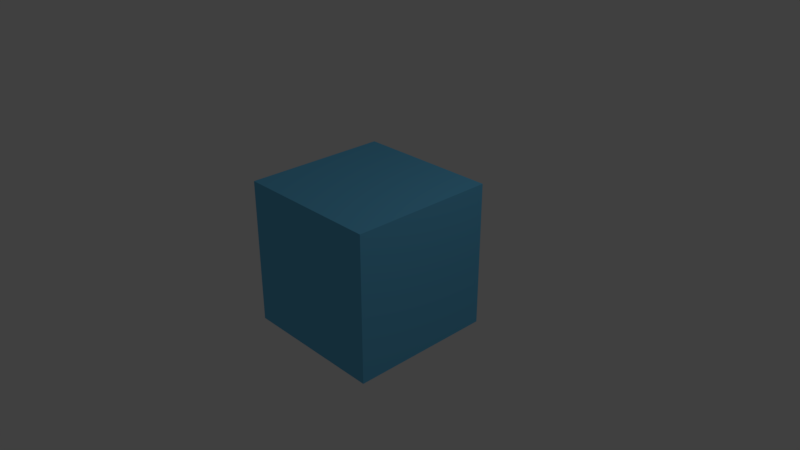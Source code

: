 # Source: block_1.blend  (saved by Blender 2.78.0; exported with 4.5.12 LTS)
import bpy
from mathutils import Matrix  # noqa: F401  (used for matrix-valued properties, if any)

bpy.ops.wm.read_factory_settings(use_empty=True)
scene = bpy.context.scene
scene.name = 'Scene'

# ---- collections
col_collection_1 = bpy.data.collections.new('Collection 1'); scene.collection.children.link(col_collection_1)

# ---- materials (node trees are filled in below, after node groups)
mat_material = bpy.data.materials.new('Material')
mat_material.alpha_threshold = 0.0
mat_material.use_transparent_shadow = False
mat_material.diffuse_color = (0.1368, 0.5094, 0.8, 1.0)
mat_material.roughness = 0.5
mat_material.line_color = (0.0, 0.0, 0.0, 1.0)

# ---- material node trees

# ---- world
world_world = bpy.data.worlds.new('World'); scene.world = world_world
world_world.color = (0.05088, 0.05088, 0.05088)
world_world.use_sun_shadow = False
world_world.sun_shadow_jitter_overblur = 0.0
world_world.cycles.sampling_method = 'MANUAL'

# ---- cameras
cam_camera = bpy.data.cameras.new('Camera')
cam_camera.clip_end = 100.0
cam_camera.lens = 35.0
cam_camera.sensor_width = 32.0
cam_camera.sensor_height = 18.0
cam_camera.ortho_scale = 7.314
cam_camera.dof.focus_distance = 0.0
cam_camera.dof.aperture_fstop = 128.0

# ---- lights
light_lamp = bpy.data.lights.new('Lamp', 'POINT')
light_lamp.transmission_factor = 0.0
light_lamp.cutoff_distance = 30.0
light_lamp.energy = 100.0
light_lamp.shadow_buffer_clip_start = 1.001
light_lamp.shadow_soft_size = 0.1
light_lamp.shadow_maximum_resolution = 0.006
light_lamp.use_absolute_resolution = True

# ---- meshes
me_cube = bpy.data.meshes.new('Cube')
me_cube.from_pydata([(1.0, 1.0, -1.0), (1.0, -1.0, -1.0), (-1.0, -1.0, -1.0), (-1.0, 1.0, -1.0), (1.0, 1.0, 1.0), (1.0, -1.0, 1.0), (-1.0, -1.0, 1.0), (-1.0, 1.0, 1.0)], [], [(0, 1, 2, 3), (4, 7, 6, 5), (0, 4, 5, 1), (1, 5, 6, 2), (2, 6, 7, 3), (4, 0, 3, 7)])
me_cube.materials.append(mat_material)
me_cube.use_remesh_preserve_volume = False
me_cube.use_remesh_preserve_attributes = False
me_cube.use_mirror_vertex_groups = False
me_cube.update()

# ---- objects
ob_cube = bpy.data.objects.new('Cube', me_cube)
ob_lamp = bpy.data.objects.new('Lamp', light_lamp)
ob_camera = bpy.data.objects.new('Camera', cam_camera)

# ---- transforms, parenting, visibility, modifiers, constraints
ob_cube.location = (0.0, 0.0, 0.0)
ob_cube.lock_rotations_4d = False
ob_cube.empty_display_type = 'ARROWS'
ob_cube.lineart.crease_threshold = 0.0
ob_lamp.location = (4.076, 1.005, 5.904)
ob_lamp.rotation_euler = (0.6503, 0.05522, 1.866)
ob_lamp.lock_rotations_4d = False
ob_lamp.empty_display_type = 'ARROWS'
ob_lamp.color = (0.0, 0.0, 0.0, 0.0)
ob_lamp.lineart.crease_threshold = 0.0
ob_camera.location = (7.481, -6.508, 5.344)
ob_camera.rotation_euler = (1.109, 0.0, 0.8149)
ob_camera.lock_rotations_4d = False
ob_camera.empty_display_type = 'ARROWS'
ob_camera.color = (0.0, 0.0, 0.0, 0.0)
ob_camera.display_type = 'WIRE'
ob_camera.lineart.crease_threshold = 0.0

# ---- collection membership
col_collection_1.objects.link(ob_cube)
col_collection_1.objects.link(ob_lamp)
col_collection_1.objects.link(ob_camera)

# ---- scene / render settings (as saved in the file)
scene.camera = ob_camera
scene.frame_start = 1; scene.frame_end = 250; scene.frame_set(1)
scene.render.engine = 'BLENDER_EEVEE_NEXT'
scene.render.resolution_percentage = 50
scene.render.dither_intensity = 0.0
scene.cycles.use_denoising = False
scene.cycles.samples = 128
scene.cycles.sampling_pattern = 'TABULATED_SOBOL'
scene.cycles.light_sampling_threshold = 0.0
scene.cycles.use_adaptive_sampling = False
scene.cycles.use_light_tree = False
scene.cycles.blur_glossy = 0.0
scene.cycles.sample_clamp_indirect = 0.0
scene.view_settings.view_transform = 'Standard'
bpy.context.view_layer.update()
